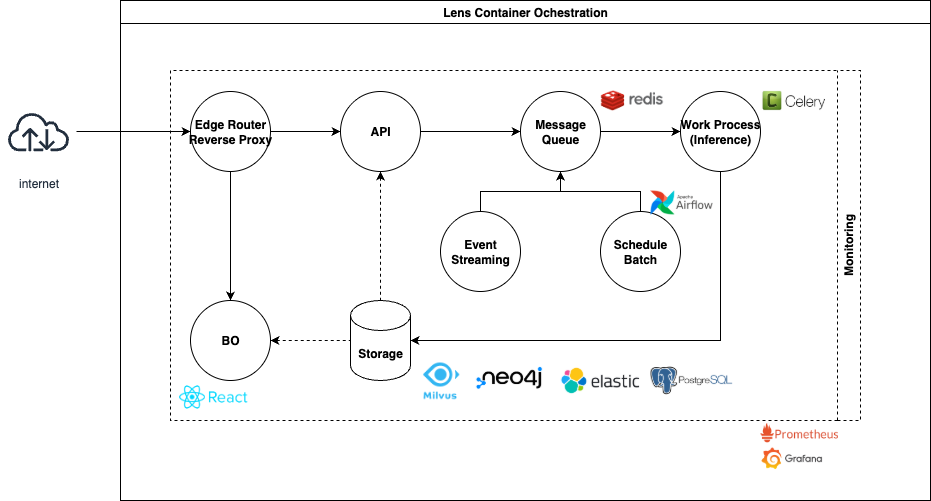

The diagram above was exported from draw.io. Its source (the exported page's mxGraphModel, read from the mxfile embedded in the PNG):
<mxGraphModel dx="2137" dy="2576" grid="1" gridSize="10" guides="1" tooltips="1" connect="1" arrows="1" fold="1" page="0" pageScale="1" pageWidth="850" pageHeight="1100" math="0" shadow="0">
  <root>
    <mxCell id="0" />
    <mxCell id="1" parent="0" />
    <mxCell id="UW08LeT_r-ieocJkgBDf-5" value="Lens Container Ochestration" style="swimlane;whiteSpace=wrap;html=1;swimlaneLine=1;swimlaneHead=1;allowArrows=1;container=0;expand=1;" parent="1" vertex="1">
      <mxGeometry x="-700" y="-2000" width="810" height="500" as="geometry" />
    </mxCell>
    <mxCell id="UW08LeT_r-ieocJkgBDf-29" style="edgeStyle=orthogonalEdgeStyle;rounded=0;orthogonalLoop=1;jettySize=auto;html=1;entryX=0;entryY=0.5;entryDx=0;entryDy=0;" parent="UW08LeT_r-ieocJkgBDf-5" source="UW08LeT_r-ieocJkgBDf-21" target="UW08LeT_r-ieocJkgBDf-27" edge="1">
      <mxGeometry relative="1" as="geometry" />
    </mxCell>
    <mxCell id="UW08LeT_r-ieocJkgBDf-32" style="edgeStyle=orthogonalEdgeStyle;rounded=0;orthogonalLoop=1;jettySize=auto;html=1;entryX=0.5;entryY=1;entryDx=0;entryDy=0;" parent="UW08LeT_r-ieocJkgBDf-5" source="UW08LeT_r-ieocJkgBDf-26" target="UW08LeT_r-ieocJkgBDf-27" edge="1">
      <mxGeometry relative="1" as="geometry">
        <Array as="points">
          <mxPoint x="360" y="191" />
          <mxPoint x="440" y="191" />
        </Array>
      </mxGeometry>
    </mxCell>
    <mxCell id="UW08LeT_r-ieocJkgBDf-26" value="&lt;span style=&quot;text-wrap: nowrap;&quot;&gt;&lt;b&gt;Event&lt;/b&gt;&lt;/span&gt;&lt;div&gt;&lt;span style=&quot;text-wrap: nowrap;&quot;&gt;&lt;b&gt;Streaming&lt;/b&gt;&lt;/span&gt;&lt;/div&gt;" style="ellipse;whiteSpace=wrap;html=1;" parent="UW08LeT_r-ieocJkgBDf-5" vertex="1">
      <mxGeometry x="320" y="211" width="80" height="80" as="geometry" />
    </mxCell>
    <mxCell id="UW08LeT_r-ieocJkgBDf-31" value="" style="edgeStyle=orthogonalEdgeStyle;rounded=0;orthogonalLoop=1;jettySize=auto;html=1;" parent="UW08LeT_r-ieocJkgBDf-5" source="UW08LeT_r-ieocJkgBDf-27" target="UW08LeT_r-ieocJkgBDf-30" edge="1">
      <mxGeometry relative="1" as="geometry" />
    </mxCell>
    <mxCell id="UW08LeT_r-ieocJkgBDf-27" value="&lt;span style=&quot;text-wrap: nowrap;&quot;&gt;&lt;b&gt;Message&lt;/b&gt;&lt;/span&gt;&lt;div&gt;&lt;span style=&quot;text-wrap: nowrap;&quot;&gt;&lt;b&gt;Queue&lt;/b&gt;&lt;/span&gt;&lt;/div&gt;" style="ellipse;whiteSpace=wrap;html=1;" parent="UW08LeT_r-ieocJkgBDf-5" vertex="1">
      <mxGeometry x="400" y="91" width="80" height="80" as="geometry" />
    </mxCell>
    <mxCell id="UW08LeT_r-ieocJkgBDf-33" style="edgeStyle=orthogonalEdgeStyle;rounded=0;orthogonalLoop=1;jettySize=auto;html=1;exitX=0.5;exitY=0;exitDx=0;exitDy=0;entryX=0.5;entryY=1;entryDx=0;entryDy=0;" parent="UW08LeT_r-ieocJkgBDf-5" source="UW08LeT_r-ieocJkgBDf-28" target="UW08LeT_r-ieocJkgBDf-27" edge="1">
      <mxGeometry relative="1" as="geometry">
        <mxPoint x="470" y="181" as="targetPoint" />
        <Array as="points">
          <mxPoint x="520" y="191" />
          <mxPoint x="440" y="191" />
        </Array>
      </mxGeometry>
    </mxCell>
    <mxCell id="UW08LeT_r-ieocJkgBDf-28" value="&lt;span style=&quot;text-wrap: nowrap;&quot;&gt;&lt;b&gt;Schedule&lt;/b&gt;&lt;/span&gt;&lt;div&gt;&lt;span style=&quot;text-wrap: nowrap;&quot;&gt;&lt;b&gt;Batch&lt;/b&gt;&lt;/span&gt;&lt;/div&gt;" style="ellipse;whiteSpace=wrap;html=1;" parent="UW08LeT_r-ieocJkgBDf-5" vertex="1">
      <mxGeometry x="480" y="211" width="80" height="80" as="geometry" />
    </mxCell>
    <mxCell id="UW08LeT_r-ieocJkgBDf-30" value="&lt;span style=&quot;text-wrap: nowrap;&quot;&gt;&lt;b&gt;Work Process&lt;/b&gt;&lt;/span&gt;&lt;div&gt;&lt;span style=&quot;text-wrap: nowrap;&quot;&gt;&lt;b&gt;(Inference)&lt;/b&gt;&lt;/span&gt;&lt;/div&gt;" style="ellipse;whiteSpace=wrap;html=1;" parent="UW08LeT_r-ieocJkgBDf-5" vertex="1">
      <mxGeometry x="560" y="91" width="80" height="80" as="geometry" />
    </mxCell>
    <mxCell id="UW08LeT_r-ieocJkgBDf-34" style="edgeStyle=orthogonalEdgeStyle;rounded=0;orthogonalLoop=1;jettySize=auto;html=1;entryX=1;entryY=0.5;entryDx=0;entryDy=0;entryPerimeter=0;" parent="UW08LeT_r-ieocJkgBDf-5" source="UW08LeT_r-ieocJkgBDf-30" target="UW08LeT_r-ieocJkgBDf-24" edge="1">
      <mxGeometry relative="1" as="geometry">
        <Array as="points">
          <mxPoint x="600" y="340" />
        </Array>
      </mxGeometry>
    </mxCell>
    <mxCell id="UW08LeT_r-ieocJkgBDf-52" value="Monitoring" style="swimlane;horizontal=0;whiteSpace=wrap;html=1;flipV=1;flipH=1;dashed=1;" parent="UW08LeT_r-ieocJkgBDf-5" vertex="1">
      <mxGeometry x="50" y="70" width="690" height="350" as="geometry" />
    </mxCell>
    <mxCell id="UW08LeT_r-ieocJkgBDf-54" value="&lt;span style=&quot;text-wrap: nowrap;&quot;&gt;&lt;b&gt;BO&lt;/b&gt;&lt;/span&gt;" style="ellipse;whiteSpace=wrap;html=1;" parent="UW08LeT_r-ieocJkgBDf-52" vertex="1">
      <mxGeometry x="20" y="230" width="80" height="80" as="geometry" />
    </mxCell>
    <mxCell id="UW08LeT_r-ieocJkgBDf-19" value="&lt;b style=&quot;text-wrap: nowrap;&quot;&gt;Edge Router&lt;br&gt;&lt;/b&gt;&lt;div style=&quot;text-wrap: nowrap;&quot;&gt;&lt;b&gt;Reverse Proxy&lt;/b&gt;&lt;/div&gt;" style="ellipse;whiteSpace=wrap;html=1;" parent="UW08LeT_r-ieocJkgBDf-52" vertex="1">
      <mxGeometry x="20" y="21" width="80" height="80" as="geometry" />
    </mxCell>
    <mxCell id="UW08LeT_r-ieocJkgBDf-21" value="&lt;span style=&quot;text-wrap: nowrap;&quot;&gt;&lt;b&gt;API&lt;/b&gt;&lt;/span&gt;" style="ellipse;whiteSpace=wrap;html=1;" parent="UW08LeT_r-ieocJkgBDf-52" vertex="1">
      <mxGeometry x="170" y="21" width="80" height="80" as="geometry" />
    </mxCell>
    <mxCell id="UW08LeT_r-ieocJkgBDf-55" style="edgeStyle=orthogonalEdgeStyle;rounded=0;orthogonalLoop=1;jettySize=auto;html=1;" parent="UW08LeT_r-ieocJkgBDf-52" source="UW08LeT_r-ieocJkgBDf-19" target="UW08LeT_r-ieocJkgBDf-54" edge="1">
      <mxGeometry relative="1" as="geometry" />
    </mxCell>
    <mxCell id="UW08LeT_r-ieocJkgBDf-22" style="edgeStyle=orthogonalEdgeStyle;rounded=0;orthogonalLoop=1;jettySize=auto;html=1;entryX=0;entryY=0.5;entryDx=0;entryDy=0;" parent="UW08LeT_r-ieocJkgBDf-52" source="UW08LeT_r-ieocJkgBDf-19" target="UW08LeT_r-ieocJkgBDf-21" edge="1">
      <mxGeometry relative="1" as="geometry" />
    </mxCell>
    <mxCell id="UW08LeT_r-ieocJkgBDf-24" value="Storage" style="shape=cylinder3;whiteSpace=wrap;html=1;boundedLbl=1;backgroundOutline=1;size=15;fontStyle=1" parent="UW08LeT_r-ieocJkgBDf-52" vertex="1">
      <mxGeometry x="180" y="230" width="60" height="80" as="geometry" />
    </mxCell>
    <mxCell id="UW08LeT_r-ieocJkgBDf-25" style="edgeStyle=orthogonalEdgeStyle;rounded=0;orthogonalLoop=1;jettySize=auto;html=1;startArrow=classic;startFill=1;endArrow=none;endFill=0;dashed=1;" parent="UW08LeT_r-ieocJkgBDf-52" source="UW08LeT_r-ieocJkgBDf-21" target="UW08LeT_r-ieocJkgBDf-24" edge="1">
      <mxGeometry relative="1" as="geometry" />
    </mxCell>
    <mxCell id="UW08LeT_r-ieocJkgBDf-56" style="edgeStyle=orthogonalEdgeStyle;rounded=0;orthogonalLoop=1;jettySize=auto;html=1;entryX=0;entryY=0.5;entryDx=0;entryDy=0;entryPerimeter=0;startArrow=classic;startFill=1;endArrow=none;endFill=0;dashed=1;" parent="UW08LeT_r-ieocJkgBDf-52" source="UW08LeT_r-ieocJkgBDf-54" target="UW08LeT_r-ieocJkgBDf-24" edge="1">
      <mxGeometry relative="1" as="geometry" />
    </mxCell>
    <mxCell id="6lRfCaDjtox-uWtGFmzp-4" value="" style="shape=image;verticalLabelPosition=bottom;labelBackgroundColor=default;verticalAlign=top;aspect=fixed;imageAspect=0;image=https://miro.medium.com/v2/resize:fit:1200/1*i1d88Q8NNrRv6kjf7Ssw4g.png;" parent="UW08LeT_r-ieocJkgBDf-52" vertex="1">
      <mxGeometry x="430" y="19.5" width="62.84" height="21" as="geometry" />
    </mxCell>
    <mxCell id="6lRfCaDjtox-uWtGFmzp-5" value="" style="shape=image;verticalLabelPosition=bottom;labelBackgroundColor=default;verticalAlign=top;aspect=fixed;imageAspect=0;image=https://images.velog.io/images/sensemint_/post/753eeeb7-1039-4809-9be5-76515b646448/celery.png;" parent="UW08LeT_r-ieocJkgBDf-52" vertex="1">
      <mxGeometry x="580" y="10" width="85.72" height="40" as="geometry" />
    </mxCell>
    <mxCell id="6lRfCaDjtox-uWtGFmzp-6" value="" style="shape=image;verticalLabelPosition=bottom;labelBackgroundColor=default;verticalAlign=top;aspect=fixed;imageAspect=0;image=https://upload.wikimedia.org/wikipedia/commons/d/de/AirflowLogo.png;" parent="UW08LeT_r-ieocJkgBDf-52" vertex="1">
      <mxGeometry x="480" y="120" width="62.07" height="24" as="geometry" />
    </mxCell>
    <mxCell id="6lRfCaDjtox-uWtGFmzp-7" value="" style="shape=image;verticalLabelPosition=bottom;labelBackgroundColor=default;verticalAlign=top;aspect=fixed;imageAspect=0;image=https://static-00.iconduck.com/assets.00/kafka-icon-2048x935-cvu4503l.png;" parent="UW08LeT_r-ieocJkgBDf-52" vertex="1">
      <mxGeometry x="342.41" y="129" width="60" height="27.39" as="geometry" />
    </mxCell>
    <mxCell id="6lRfCaDjtox-uWtGFmzp-10" value="" style="shape=image;verticalLabelPosition=bottom;labelBackgroundColor=default;verticalAlign=top;aspect=fixed;imageAspect=0;image=https://cdn.prod.website-files.com/61b9e37d1106b57eaa076efd/629df2647290ef3b75d74f2c_a2bc81309136b0c1864f582b1af95307_546c60cadefd5c0f5e78014543c554cb.png;clipPath=inset(20.41% 3% 20.41% 3.67%);" parent="UW08LeT_r-ieocJkgBDf-52" vertex="1">
      <mxGeometry x="8" y="314" width="70" height="25" as="geometry" />
    </mxCell>
    <mxCell id="6lRfCaDjtox-uWtGFmzp-9" value="" style="shape=image;verticalLabelPosition=bottom;labelBackgroundColor=default;verticalAlign=top;aspect=fixed;imageAspect=0;image=https://pbs.twimg.com/profile_images/1612680645653975041/grLjO83W_400x400.jpg;" parent="UW08LeT_r-ieocJkgBDf-52" vertex="1">
      <mxGeometry x="89.99999999999977" y="309" width="30" height="30" as="geometry" />
    </mxCell>
    <mxCell id="6lRfCaDjtox-uWtGFmzp-11" value="" style="shape=image;verticalLabelPosition=bottom;labelBackgroundColor=default;verticalAlign=top;aspect=fixed;imageAspect=0;image=data:image/png,(base64 omitted: 14764 chars);" parent="UW08LeT_r-ieocJkgBDf-52" vertex="1">
      <mxGeometry x="240" y="280" width="60" height="60" as="geometry" />
    </mxCell>
    <mxCell id="6lRfCaDjtox-uWtGFmzp-13" value="" style="shape=image;verticalLabelPosition=bottom;labelBackgroundColor=default;verticalAlign=top;aspect=fixed;imageAspect=0;image=https://upload.wikimedia.org/wikipedia/commons/e/e5/Neo4j-logo_color.png;" parent="UW08LeT_r-ieocJkgBDf-52" vertex="1">
      <mxGeometry x="305" y="294.75" width="67.33" height="25.25" as="geometry" />
    </mxCell>
    <mxCell id="6lRfCaDjtox-uWtGFmzp-15" value="" style="shape=image;verticalLabelPosition=bottom;labelBackgroundColor=default;verticalAlign=top;aspect=fixed;imageAspect=0;image=https://runcode-app-public.s3.amazonaws.com/images/elasticsearch-query-editor.original.png;" parent="UW08LeT_r-ieocJkgBDf-52" vertex="1">
      <mxGeometry x="390" y="296.48" width="78.57" height="27.04" as="geometry" />
    </mxCell>
    <mxCell id="6lRfCaDjtox-uWtGFmzp-14" value="" style="shape=image;verticalLabelPosition=bottom;labelBackgroundColor=default;verticalAlign=top;aspect=fixed;imageAspect=0;image=https://miro.medium.com/v2/resize:fit:610/1*mMq3Bem9r8ASAn1YwcTbEw.png;" parent="UW08LeT_r-ieocJkgBDf-52" vertex="1">
      <mxGeometry x="480" y="291.26" width="81.66" height="37.48" as="geometry" />
    </mxCell>
    <mxCell id="6lRfCaDjtox-uWtGFmzp-1" value="" style="shape=image;verticalLabelPosition=bottom;labelBackgroundColor=default;verticalAlign=top;aspect=fixed;imageAspect=0;image=https://new.sevenhillstechnology.com/wp-content/uploads/2021/01/apm-logo-color-horizontal-1024x223.png;" parent="UW08LeT_r-ieocJkgBDf-5" vertex="1">
      <mxGeometry x="210" y="40.00000000000023" width="95" height="20.69" as="geometry" />
    </mxCell>
    <mxCell id="6lRfCaDjtox-uWtGFmzp-2" value="" style="shape=image;verticalLabelPosition=bottom;labelBackgroundColor=default;verticalAlign=top;aspect=fixed;imageAspect=0;image=https://miro.medium.com/v2/resize:fit:800/1*XE0ObomSZ6cwRHKNZ751Vg.png;" parent="UW08LeT_r-ieocJkgBDf-5" vertex="1">
      <mxGeometry x="640" y="420" width="80" height="27.8" as="geometry" />
    </mxCell>
    <mxCell id="6lRfCaDjtox-uWtGFmzp-3" value="" style="shape=image;verticalLabelPosition=bottom;labelBackgroundColor=default;verticalAlign=top;aspect=fixed;imageAspect=0;image=https://cdn.icon-icons.com/icons2/2699/PNG/512/grafana_logo_icon_171049.png;clipPath=inset(15.33% 3.67% 16.67% 4%);" parent="UW08LeT_r-ieocJkgBDf-5" vertex="1">
      <mxGeometry x="640" y="446" width="62.42" height="22.99" as="geometry" />
    </mxCell>
    <mxCell id="UW08LeT_r-ieocJkgBDf-1" value="internet" style="outlineConnect=0;fontColor=#232F3E;gradientColor=none;strokeColor=#232F3E;fillColor=#ffffff;dashed=0;verticalLabelPosition=bottom;verticalAlign=top;align=center;html=1;fontSize=12;fontStyle=0;aspect=fixed;shape=mxgraph.aws4.resourceIcon;resIcon=mxgraph.aws4.internet;" parent="1" vertex="1">
      <mxGeometry x="-820" y="-1907" width="76" height="76" as="geometry" />
    </mxCell>
    <mxCell id="UW08LeT_r-ieocJkgBDf-4" style="edgeStyle=orthogonalEdgeStyle;rounded=0;orthogonalLoop=1;jettySize=auto;html=1;entryX=0;entryY=0.5;entryDx=0;entryDy=0;" parent="1" source="UW08LeT_r-ieocJkgBDf-1" target="UW08LeT_r-ieocJkgBDf-19" edge="1">
      <mxGeometry relative="1" as="geometry">
        <mxPoint x="-630" y="-2147" as="targetPoint" />
      </mxGeometry>
    </mxCell>
  </root>
</mxGraphModel>